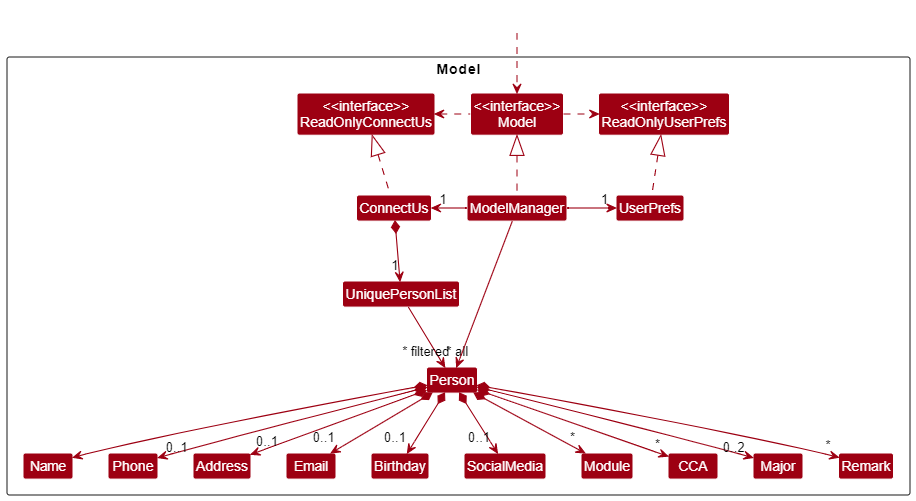

The diagram above was rendered by PlantUML. Its source (embedded in the PNG):
@startuml
!include style.puml
skinparam arrowThickness 1.1
skinparam arrowColor MODEL_COLOR
skinparam classBackgroundColor MODEL_COLOR

Package Model <<Rectangle>>{
Class "<<interface>>\nReadOnlyConnectUs" as ReadOnlyConnectUs
Class "<<interface>>\nReadOnlyUserPrefs" as ReadOnlyUserPrefs
Class "<<interface>>\nModel" as Model
Class ConnectUs
Class ModelManager
Class UserPrefs

Class UniquePersonList
Class Person
Class Address
Class Email
Class Name
Class Phone
Class Tag

}

Class HiddenOutside #FFFFFF
HiddenOutside ..> Model

ConnectUs .up.|> ReadOnlyConnectUs

ModelManager .up.|> Model
Model .right.> ReadOnlyUserPrefs
Model .left.> ReadOnlyConnectUs
ModelManager -left-> "1" ConnectUs
ModelManager -right-> "1" UserPrefs
UserPrefs .up.|> ReadOnlyUserPrefs

ConnectUs *--> "1" UniquePersonList
UniquePersonList --> "~* all" Person
Person *--> Name
Person *--> "0..1" Phone
Person *--> "0..1" Email
Person *--> "0..1" Address
Person *--> "*" Tag

Name -[hidden]right-> Phone
Phone -[hidden]right-> Address
Address -[hidden]right-> Email
Email -[hidden]right-> Tag

ModelManager -->"~* filtered" Person
@enduml